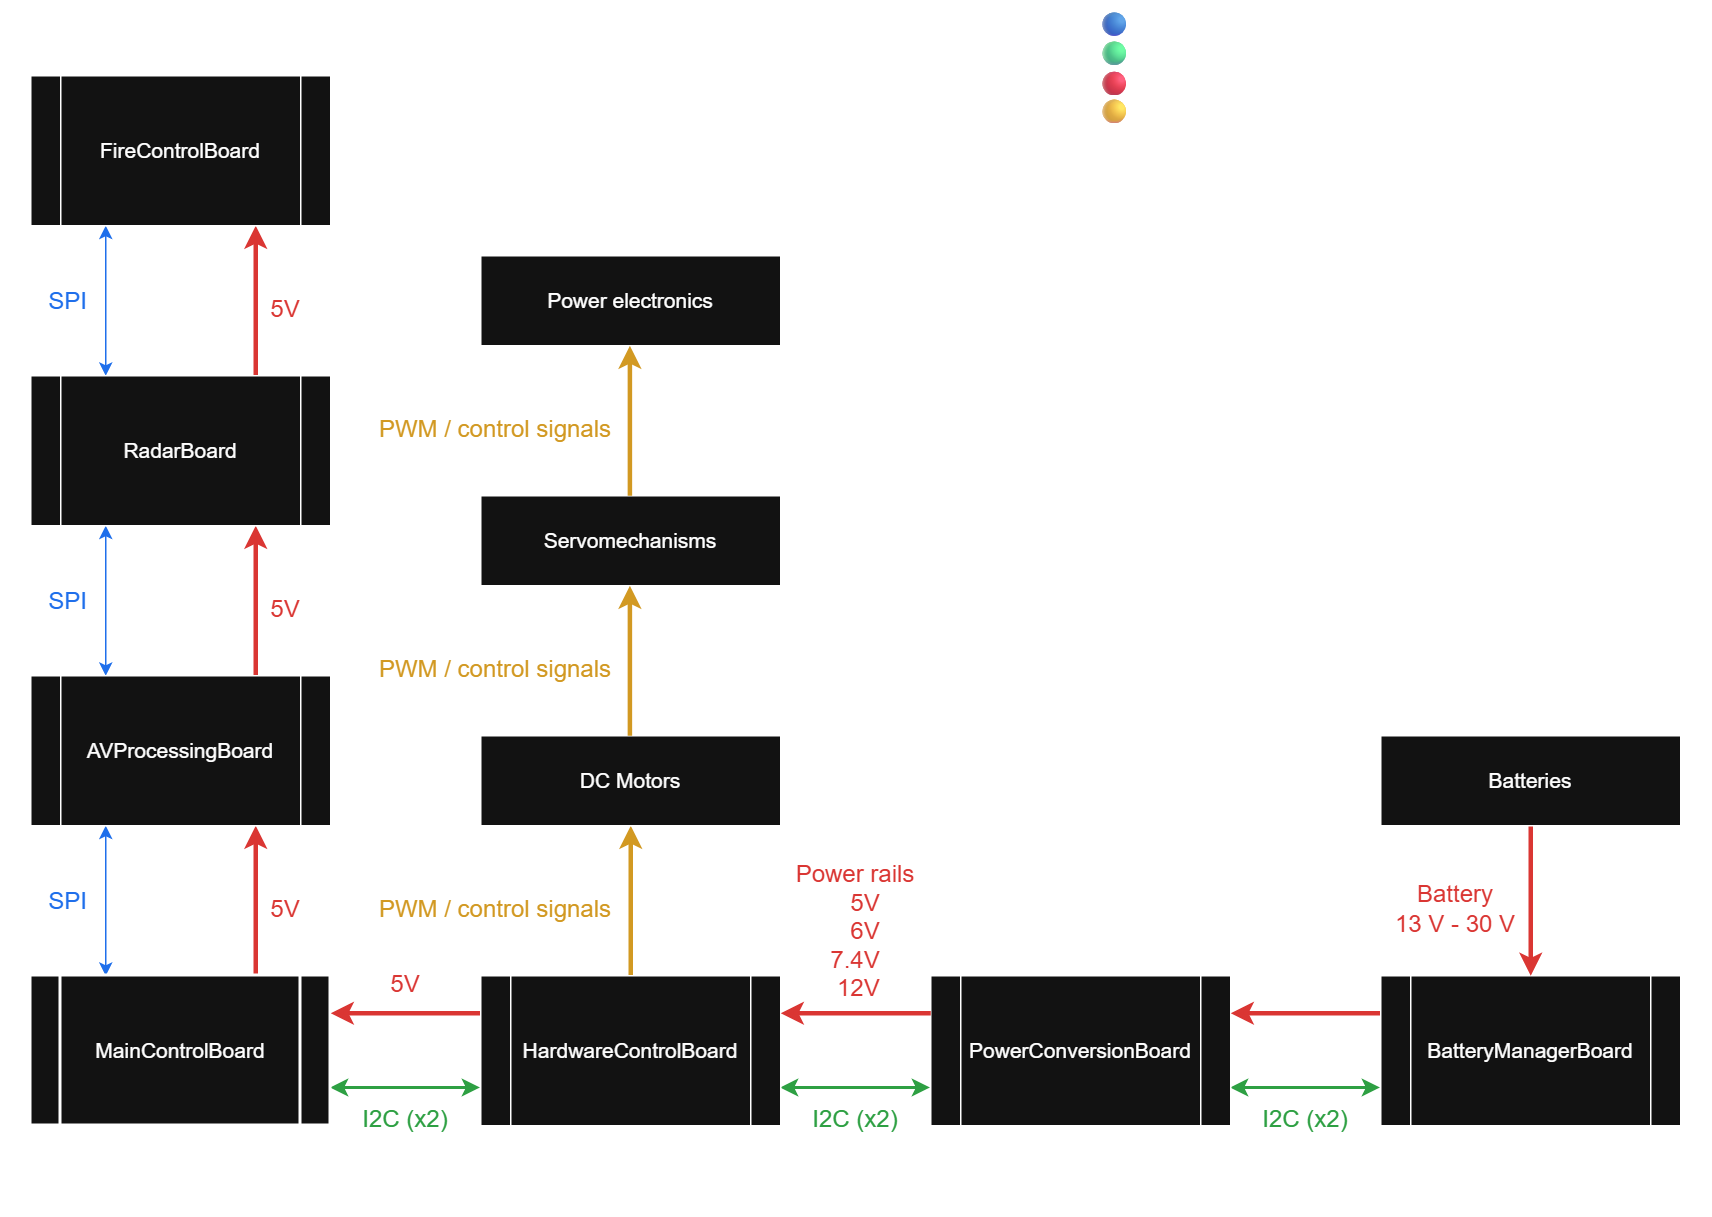

The diagram above was exported from draw.io. Its source (the exported page's mxGraphModel, read from the mxfile embedded in the PNG):
<mxGraphModel dx="1577" dy="2050" grid="1" gridSize="10" guides="1" tooltips="1" connect="1" arrows="1" fold="1" page="1" pageScale="1" pageWidth="850" pageHeight="1100" math="0" shadow="0">
  <root>
    <mxCell id="0" />
    <mxCell id="1" parent="0" />
    <mxCell id="emdkuMdDltbXJdJQAzYn-81" parent="1" style="rounded=0;whiteSpace=wrap;html=1;fillColor=none;" value="" vertex="1">
      <mxGeometry height="810" width="1140" x="80" y="-370" as="geometry" />
    </mxCell>
    <mxCell id="emdkuMdDltbXJdJQAzYn-22" edge="1" parent="1" source="emdkuMdDltbXJdJQAzYn-1" style="edgeStyle=orthogonalEdgeStyle;rounded=0;orthogonalLoop=1;jettySize=auto;html=1;exitX=0.25;exitY=0;exitDx=0;exitDy=0;entryX=0.25;entryY=1;entryDx=0;entryDy=0;startArrow=classic;startFill=1;fontColor=light-dark(#000000,#1F6FEB);strokeColor=light-dark(#000000,#1F6FEB);" target="emdkuMdDltbXJdJQAzYn-19">
      <mxGeometry relative="1" as="geometry" />
    </mxCell>
    <mxCell id="emdkuMdDltbXJdJQAzYn-25" edge="1" parent="1" source="emdkuMdDltbXJdJQAzYn-1" style="edgeStyle=orthogonalEdgeStyle;rounded=0;orthogonalLoop=1;jettySize=auto;html=1;exitX=0.75;exitY=0;exitDx=0;exitDy=0;entryX=0.75;entryY=1;entryDx=0;entryDy=0;strokeWidth=3;strokeColor=light-dark(#000000,#DA3633);" target="emdkuMdDltbXJdJQAzYn-19">
      <mxGeometry relative="1" as="geometry" />
    </mxCell>
    <mxCell id="emdkuMdDltbXJdJQAzYn-57" edge="1" parent="1" source="emdkuMdDltbXJdJQAzYn-1" style="edgeStyle=orthogonalEdgeStyle;rounded=0;orthogonalLoop=1;jettySize=auto;html=1;exitX=1;exitY=0.75;exitDx=0;exitDy=0;entryX=0;entryY=0.75;entryDx=0;entryDy=0;strokeColor=light-dark(#000000,#2EA043);startArrow=classic;startFill=1;strokeWidth=2;" target="emdkuMdDltbXJdJQAzYn-3">
      <mxGeometry relative="1" as="geometry" />
    </mxCell>
    <mxCell id="emdkuMdDltbXJdJQAzYn-1" parent="1" style="shape=process;whiteSpace=wrap;html=1;backgroundOutline=1;glass=0;strokeWidth=2;spacing=2;fontSize=14;" value="MainControlBoard" vertex="1">
      <mxGeometry height="100" width="200" x="100" y="280" as="geometry" />
    </mxCell>
    <mxCell id="emdkuMdDltbXJdJQAzYn-39" edge="1" parent="1" source="emdkuMdDltbXJdJQAzYn-3" style="edgeStyle=orthogonalEdgeStyle;rounded=0;orthogonalLoop=1;jettySize=auto;html=1;exitX=0;exitY=0.25;exitDx=0;exitDy=0;entryX=1;entryY=0.25;entryDx=0;entryDy=0;strokeWidth=3;strokeColor=light-dark(#000000,#DA3633);" target="emdkuMdDltbXJdJQAzYn-1">
      <mxGeometry relative="1" as="geometry" />
    </mxCell>
    <mxCell id="emdkuMdDltbXJdJQAzYn-48" edge="1" parent="1" source="emdkuMdDltbXJdJQAzYn-3" style="edgeStyle=orthogonalEdgeStyle;rounded=0;orthogonalLoop=1;jettySize=auto;html=1;exitX=0.5;exitY=0;exitDx=0;exitDy=0;entryX=0.5;entryY=1;entryDx=0;entryDy=0;strokeColor=light-dark(#000000,#D29922);strokeWidth=3;" target="emdkuMdDltbXJdJQAzYn-45">
      <mxGeometry relative="1" as="geometry" />
    </mxCell>
    <mxCell id="emdkuMdDltbXJdJQAzYn-66" edge="1" parent="1" source="emdkuMdDltbXJdJQAzYn-3" style="edgeStyle=orthogonalEdgeStyle;rounded=0;orthogonalLoop=1;jettySize=auto;html=1;exitX=1;exitY=0.75;exitDx=0;exitDy=0;entryX=0;entryY=0.75;entryDx=0;entryDy=0;startArrow=classic;startFill=1;strokeColor=light-dark(#000000,#2EA043);strokeWidth=2;" target="emdkuMdDltbXJdJQAzYn-7">
      <mxGeometry relative="1" as="geometry" />
    </mxCell>
    <mxCell id="emdkuMdDltbXJdJQAzYn-3" parent="1" style="shape=process;whiteSpace=wrap;html=1;backgroundOutline=1;fontSize=14;" value="HardwareControlBoard" vertex="1">
      <mxGeometry height="100" width="200" x="400" y="280" as="geometry" />
    </mxCell>
    <mxCell id="emdkuMdDltbXJdJQAzYn-67" edge="1" parent="1" source="emdkuMdDltbXJdJQAzYn-7" style="edgeStyle=orthogonalEdgeStyle;rounded=0;orthogonalLoop=1;jettySize=auto;html=1;exitX=1;exitY=0.75;exitDx=0;exitDy=0;entryX=0;entryY=0.75;entryDx=0;entryDy=0;startArrow=classic;startFill=1;strokeColor=light-dark(#000000,#2EA043);strokeWidth=2;" target="emdkuMdDltbXJdJQAzYn-8">
      <mxGeometry relative="1" as="geometry" />
    </mxCell>
    <mxCell id="emdkuMdDltbXJdJQAzYn-7" parent="1" style="shape=process;whiteSpace=wrap;html=1;backgroundOutline=1;fontSize=14;" value="PowerConversionBoard" vertex="1">
      <mxGeometry height="100" width="200" x="700" y="280" as="geometry" />
    </mxCell>
    <mxCell id="emdkuMdDltbXJdJQAzYn-43" edge="1" parent="1" source="emdkuMdDltbXJdJQAzYn-8" style="edgeStyle=orthogonalEdgeStyle;rounded=0;orthogonalLoop=1;jettySize=auto;html=1;exitX=0;exitY=0.25;exitDx=0;exitDy=0;entryX=1;entryY=0.25;entryDx=0;entryDy=0;strokeWidth=3;strokeColor=light-dark(#000000,#DA3633);" target="emdkuMdDltbXJdJQAzYn-7">
      <mxGeometry relative="1" as="geometry" />
    </mxCell>
    <mxCell id="emdkuMdDltbXJdJQAzYn-8" parent="1" style="shape=process;whiteSpace=wrap;html=1;backgroundOutline=1;fontSize=14;" value="BatteryManagerBoard" vertex="1">
      <mxGeometry height="100" width="200" x="1000" y="280" as="geometry" />
    </mxCell>
    <mxCell id="emdkuMdDltbXJdJQAzYn-10" parent="1" style="text;html=1;whiteSpace=wrap;strokeColor=none;fillColor=none;align=center;verticalAlign=middle;rounded=0;fontSize=16;" value="PCB Stack (SPI Bus)" vertex="1">
      <mxGeometry height="30" width="200" x="100" y="-360" as="geometry" />
    </mxCell>
    <mxCell id="emdkuMdDltbXJdJQAzYn-13" parent="1" style="rounded=0;whiteSpace=wrap;html=1;fontSize=14;" value="Servomechanisms" vertex="1">
      <mxGeometry height="60" width="200" x="400" y="-40" as="geometry" />
    </mxCell>
    <mxCell id="emdkuMdDltbXJdJQAzYn-14" parent="1" style="text;html=1;whiteSpace=wrap;strokeColor=none;fillColor=none;align=center;verticalAlign=middle;rounded=0;fontSize=16;" value="HardwareControl" vertex="1">
      <mxGeometry height="30" width="150" x="420" y="380" as="geometry" />
    </mxCell>
    <mxCell id="emdkuMdDltbXJdJQAzYn-15" parent="1" style="text;html=1;whiteSpace=wrap;strokeColor=none;fillColor=none;align=center;verticalAlign=middle;rounded=0;fontSize=16;" value="System supervisor (STM32)" vertex="1">
      <mxGeometry height="30" width="220" x="90" y="380" as="geometry" />
    </mxCell>
    <mxCell id="emdkuMdDltbXJdJQAzYn-16" parent="1" style="text;html=1;whiteSpace=wrap;strokeColor=none;fillColor=none;align=center;verticalAlign=middle;rounded=0;fontSize=16;" value="Voltage Conversion" vertex="1">
      <mxGeometry height="30" width="150" x="725" y="380" as="geometry" />
    </mxCell>
    <mxCell id="emdkuMdDltbXJdJQAzYn-17" parent="1" style="text;html=1;whiteSpace=wrap;strokeColor=none;fillColor=none;align=center;verticalAlign=middle;rounded=0;fontSize=16;" value="Battery management and safety" vertex="1">
      <mxGeometry height="60" width="200" x="1000" y="380" as="geometry" />
    </mxCell>
    <mxCell id="emdkuMdDltbXJdJQAzYn-23" edge="1" parent="1" source="emdkuMdDltbXJdJQAzYn-19" style="edgeStyle=orthogonalEdgeStyle;rounded=0;orthogonalLoop=1;jettySize=auto;html=1;exitX=0.25;exitY=0;exitDx=0;exitDy=0;entryX=0.25;entryY=1;entryDx=0;entryDy=0;startArrow=classic;startFill=1;fontColor=light-dark(#000000,#1F6FEB);strokeColor=light-dark(#000000,#1F6FEB);" target="emdkuMdDltbXJdJQAzYn-20">
      <mxGeometry relative="1" as="geometry" />
    </mxCell>
    <mxCell id="emdkuMdDltbXJdJQAzYn-27" edge="1" parent="1" source="emdkuMdDltbXJdJQAzYn-19" style="edgeStyle=orthogonalEdgeStyle;rounded=0;orthogonalLoop=1;jettySize=auto;html=1;exitX=0.75;exitY=0;exitDx=0;exitDy=0;entryX=0.75;entryY=1;entryDx=0;entryDy=0;strokeWidth=3;strokeColor=light-dark(#000000,#DA3633);" target="emdkuMdDltbXJdJQAzYn-20">
      <mxGeometry relative="1" as="geometry" />
    </mxCell>
    <mxCell id="emdkuMdDltbXJdJQAzYn-19" parent="1" style="shape=process;whiteSpace=wrap;html=1;backgroundOutline=1;fontSize=14;" value="AVProcessingBoard" vertex="1">
      <mxGeometry height="100" width="200" x="100" y="80" as="geometry" />
    </mxCell>
    <mxCell id="emdkuMdDltbXJdJQAzYn-24" edge="1" parent="1" source="emdkuMdDltbXJdJQAzYn-20" style="edgeStyle=orthogonalEdgeStyle;rounded=0;orthogonalLoop=1;jettySize=auto;html=1;exitX=0.25;exitY=0;exitDx=0;exitDy=0;entryX=0.25;entryY=1;entryDx=0;entryDy=0;startArrow=classic;startFill=1;fontColor=light-dark(#000000,#1F6FEB);strokeColor=light-dark(#000000,#1F6FEB);" target="emdkuMdDltbXJdJQAzYn-21">
      <mxGeometry relative="1" as="geometry" />
    </mxCell>
    <mxCell id="emdkuMdDltbXJdJQAzYn-28" edge="1" parent="1" source="emdkuMdDltbXJdJQAzYn-20" style="edgeStyle=orthogonalEdgeStyle;rounded=0;orthogonalLoop=1;jettySize=auto;html=1;exitX=0.75;exitY=0;exitDx=0;exitDy=0;entryX=0.75;entryY=1;entryDx=0;entryDy=0;strokeWidth=3;strokeColor=light-dark(#000000,#DA3633);" target="emdkuMdDltbXJdJQAzYn-21">
      <mxGeometry relative="1" as="geometry" />
    </mxCell>
    <mxCell id="emdkuMdDltbXJdJQAzYn-20" parent="1" style="shape=process;whiteSpace=wrap;html=1;backgroundOutline=1;fontSize=14;" value="RadarBoard" vertex="1">
      <mxGeometry height="100" width="200" x="100" y="-120" as="geometry" />
    </mxCell>
    <mxCell id="emdkuMdDltbXJdJQAzYn-21" parent="1" style="shape=process;whiteSpace=wrap;html=1;backgroundOutline=1;fontSize=14;" value="FireControlBoard" vertex="1">
      <mxGeometry height="100" width="200" x="100" y="-320" as="geometry" />
    </mxCell>
    <mxCell id="emdkuMdDltbXJdJQAzYn-29" parent="1" style="text;html=1;whiteSpace=wrap;align=center;verticalAlign=middle;rounded=0;fontColor=light-dark(#000000,#DA3633);fontSize=16;" value="5V" vertex="1">
      <mxGeometry height="30" width="30" x="255" y="220" as="geometry" />
    </mxCell>
    <mxCell id="emdkuMdDltbXJdJQAzYn-30" parent="1" style="text;html=1;whiteSpace=wrap;align=center;verticalAlign=middle;rounded=0;fontColor=light-dark(#000000,#DA3633);fontSize=16;" value="5V" vertex="1">
      <mxGeometry height="30" width="30" x="255" y="20" as="geometry" />
    </mxCell>
    <mxCell id="emdkuMdDltbXJdJQAzYn-31" parent="1" style="text;html=1;whiteSpace=wrap;align=center;verticalAlign=middle;rounded=0;fontColor=light-dark(#000000,#DA3633);fontSize=16;" value="5V" vertex="1">
      <mxGeometry height="30" width="30" x="255" y="-180" as="geometry" />
    </mxCell>
    <mxCell id="emdkuMdDltbXJdJQAzYn-40" parent="1" style="text;html=1;whiteSpace=wrap;align=center;verticalAlign=middle;rounded=0;fontColor=light-dark(#000000,#DA3633);fontSize=16;" value="5V" vertex="1">
      <mxGeometry height="30" width="30" x="335" y="270" as="geometry" />
    </mxCell>
    <mxCell id="emdkuMdDltbXJdJQAzYn-41" edge="1" parent="1" style="edgeStyle=orthogonalEdgeStyle;rounded=0;orthogonalLoop=1;jettySize=auto;html=1;exitX=0;exitY=0.25;exitDx=0;exitDy=0;entryX=1;entryY=0.25;entryDx=0;entryDy=0;strokeWidth=3;strokeColor=light-dark(#000000,#DA3633);">
      <mxGeometry relative="1" as="geometry">
        <mxPoint x="700" y="305" as="sourcePoint" />
        <mxPoint x="600" y="305" as="targetPoint" />
      </mxGeometry>
    </mxCell>
    <mxCell id="emdkuMdDltbXJdJQAzYn-42" parent="1" style="text;html=1;whiteSpace=wrap;align=center;verticalAlign=middle;rounded=0;fontColor=light-dark(#000000,#DA3633);fontSize=16;" value="Power rails&lt;div&gt;&amp;nbsp; &amp;nbsp;5V&lt;/div&gt;&lt;div&gt;&amp;nbsp; &amp;nbsp;6V&lt;/div&gt;&lt;div&gt;7.4V&lt;/div&gt;&lt;div&gt;&amp;nbsp;12V&lt;/div&gt;" vertex="1">
      <mxGeometry height="100" width="100" x="600" y="200" as="geometry" />
    </mxCell>
    <mxCell id="emdkuMdDltbXJdJQAzYn-44" parent="1" style="text;html=1;whiteSpace=wrap;align=center;verticalAlign=middle;rounded=0;fontColor=light-dark(#000000,#DA3633);fontSize=16;" value="Battery&lt;div&gt;13 V - 30 V&lt;/div&gt;" vertex="1">
      <mxGeometry height="30" width="100" x="1000" y="220" as="geometry" />
    </mxCell>
    <mxCell id="emdkuMdDltbXJdJQAzYn-45" parent="1" style="rounded=0;whiteSpace=wrap;html=1;fontSize=14;" value="DC Motors" vertex="1">
      <mxGeometry height="60" width="200" x="400" y="120" as="geometry" />
    </mxCell>
    <mxCell id="emdkuMdDltbXJdJQAzYn-47" parent="1" style="rounded=0;whiteSpace=wrap;html=1;fontSize=14;" value="Power electronics" vertex="1">
      <mxGeometry height="60" width="200" x="400" y="-200" as="geometry" />
    </mxCell>
    <mxCell id="emdkuMdDltbXJdJQAzYn-58" parent="1" style="text;html=1;whiteSpace=wrap;align=center;verticalAlign=middle;rounded=0;fontColor=light-dark(#000000,#2EA043);fontSize=16;" value="I2C (x2)" vertex="1">
      <mxGeometry height="30" width="100" x="300" y="360" as="geometry" />
    </mxCell>
    <mxCell id="emdkuMdDltbXJdJQAzYn-65" edge="1" parent="1" source="emdkuMdDltbXJdJQAzYn-63" style="edgeStyle=orthogonalEdgeStyle;rounded=0;orthogonalLoop=1;jettySize=auto;html=1;entryX=0.5;entryY=0;entryDx=0;entryDy=0;strokeWidth=3;strokeColor=light-dark(#000000,#DA3633);" target="emdkuMdDltbXJdJQAzYn-8">
      <mxGeometry relative="1" as="geometry" />
    </mxCell>
    <mxCell id="emdkuMdDltbXJdJQAzYn-63" parent="1" style="rounded=0;whiteSpace=wrap;html=1;fontSize=14;" value="Batteries" vertex="1">
      <mxGeometry height="60" width="200" x="1000" y="120" as="geometry" />
    </mxCell>
    <mxCell id="emdkuMdDltbXJdJQAzYn-71" parent="1" style="text;html=1;whiteSpace=wrap;align=center;verticalAlign=middle;rounded=0;fontColor=light-dark(#000000,#D29922);fontSize=16;" value="PWM / control signals" vertex="1">
      <mxGeometry height="30" width="200" x="310" y="60" as="geometry" />
    </mxCell>
    <mxCell id="emdkuMdDltbXJdJQAzYn-72" parent="1" style="text;html=1;whiteSpace=wrap;align=center;verticalAlign=middle;rounded=0;fontColor=light-dark(#000000,#D29922);fontSize=16;" value="PWM / control signals" vertex="1">
      <mxGeometry height="30" width="200" x="310" y="-100" as="geometry" />
    </mxCell>
    <mxCell id="emdkuMdDltbXJdJQAzYn-73" parent="1" style="text;html=1;whiteSpace=wrap;align=center;verticalAlign=middle;rounded=0;fontColor=light-dark(#000000,#D29922);fontSize=16;" value="PWM / control signals" vertex="1">
      <mxGeometry height="30" width="200" x="310" y="220" as="geometry" />
    </mxCell>
    <mxCell id="emdkuMdDltbXJdJQAzYn-75" parent="1" style="text;html=1;whiteSpace=wrap;align=center;verticalAlign=middle;rounded=0;fontColor=light-dark(#000000,#2EA043);fontSize=16;" value="I2C (x2)" vertex="1">
      <mxGeometry height="30" width="100" x="600" y="360" as="geometry" />
    </mxCell>
    <mxCell id="emdkuMdDltbXJdJQAzYn-76" parent="1" style="text;html=1;whiteSpace=wrap;align=center;verticalAlign=middle;rounded=0;fontColor=light-dark(#000000,#2EA043);fontSize=16;" value="I2C (x2)" vertex="1">
      <mxGeometry height="30" width="100" x="900" y="360" as="geometry" />
    </mxCell>
    <mxCell id="emdkuMdDltbXJdJQAzYn-77" edge="1" parent="1" style="edgeStyle=orthogonalEdgeStyle;rounded=0;orthogonalLoop=1;jettySize=auto;html=1;exitX=0.5;exitY=0;exitDx=0;exitDy=0;entryX=0.5;entryY=1;entryDx=0;entryDy=0;strokeColor=light-dark(#000000,#D29922);strokeWidth=3;">
      <mxGeometry relative="1" as="geometry">
        <mxPoint x="499.43" y="120" as="sourcePoint" />
        <mxPoint x="499.43" y="20" as="targetPoint" />
      </mxGeometry>
    </mxCell>
    <mxCell id="emdkuMdDltbXJdJQAzYn-78" edge="1" parent="1" style="edgeStyle=orthogonalEdgeStyle;rounded=0;orthogonalLoop=1;jettySize=auto;html=1;exitX=0.5;exitY=0;exitDx=0;exitDy=0;entryX=0.5;entryY=1;entryDx=0;entryDy=0;strokeColor=light-dark(#000000,#D29922);strokeWidth=3;">
      <mxGeometry relative="1" as="geometry">
        <mxPoint x="499.43" y="-40" as="sourcePoint" />
        <mxPoint x="499.43" y="-140" as="targetPoint" />
      </mxGeometry>
    </mxCell>
    <mxCell id="emdkuMdDltbXJdJQAzYn-83" parent="1" style="text;html=1;whiteSpace=wrap;align=center;verticalAlign=middle;rounded=0;fontColor=light-dark(#000000,#1F6FEB);fontSize=16;" value="SPI" vertex="1">
      <mxGeometry height="100" width="50" x="100" y="-220" as="geometry" />
    </mxCell>
    <mxCell id="emdkuMdDltbXJdJQAzYn-84" parent="1" style="text;html=1;whiteSpace=wrap;strokeColor=default;fillColor=none;align=left;verticalAlign=middle;rounded=0;fontSize=16;" value="🔵 Communication SPI (CS, RST, RDY)&lt;div&gt;🟢 Communication I2C, Kill Switch, CCU4, CCU8, GPIO&lt;br&gt;&lt;div&gt;&lt;span style=&quot;color: rgba(0, 0, 0, 0); font-family: monospace; font-size: 0px; text-wrap-mode: nowrap;&quot;&gt;%3CmxGraphModel%3E%3Croot%3E%3CmxCell%20id%3D%220%22%2F%3E%3CmxCell%20id%3D%221%22%20parent%3D%220%22%2F%3E%3CmxCell%20id%3D%222%22%20parent%3D%221%22%20style%3D%22text%3Bhtml%3D1%3BwhiteSpace%3Dwrap%3Balign%3Dcenter%3BverticalAlign%3Dmiddle%3Brounded%3D0%3BfontColor%3Dlight-dark(%23000000%2C%231F6FEB)%3BfontSize%3D16%3B%22%20value%3D%22SPI%22%20vertex%3D%221%22%3E%3CmxGeometry%20height%3D%22100%22%20width%3D%2250%22%20x%3D%22100%22%20y%3D%22-220%22%20as%3D%22geometry%22%2F%3E%3C%2FmxCell%3E%3C%2Froot%3E%3C%2FmxGra🟢🟢🟢&lt;/span&gt;🔴 Power&lt;br&gt;🟡 Control (PWM / actuation)&lt;/div&gt;&lt;/div&gt;" vertex="1">
      <mxGeometry height="90" width="410" x="810" y="-370" as="geometry" />
    </mxCell>
    <mxCell id="emdkuMdDltbXJdJQAzYn-85" parent="1" style="text;html=1;whiteSpace=wrap;align=center;verticalAlign=middle;rounded=0;fontColor=light-dark(#000000,#1F6FEB);fontSize=16;" value="SPI" vertex="1">
      <mxGeometry height="100" width="50" x="100" y="-20" as="geometry" />
    </mxCell>
    <mxCell id="emdkuMdDltbXJdJQAzYn-86" parent="1" style="text;html=1;whiteSpace=wrap;align=center;verticalAlign=middle;rounded=0;fontColor=light-dark(#000000,#1F6FEB);fontSize=16;" value="SPI" vertex="1">
      <mxGeometry height="100" width="50" x="100" y="180" as="geometry" />
    </mxCell>
  </root>
</mxGraphModel>